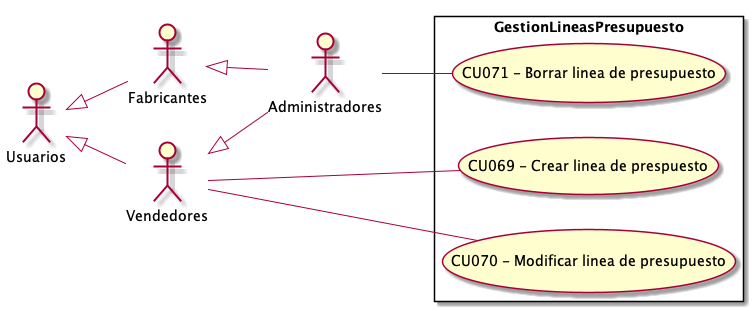

The diagram above was rendered by PlantUML. Its source (embedded in the PNG):
@startuml GestionLineasPresupuesto
top to bottom direction
:Usuarios: 
:Administradores: 
:Vendedores:
:Fabricantes:

Usuarios <|-- Vendedores
Usuarios <|-- Fabricantes
Vendedores <|-- Administradores
Fabricantes <|-- Administradores

 left to right direction

rectangle GestionLineasPresupuesto{
    UseCase "CU069 - Crear linea de prespuesto" as C
    UseCase "CU070 - Modificar linea de presupuesto" as M
    UseCase "CU071 - Borrar linea de presupuesto " as B
}
    Vendedores -- C
    Vendedores -- M
    Administradores --  B

@enduml